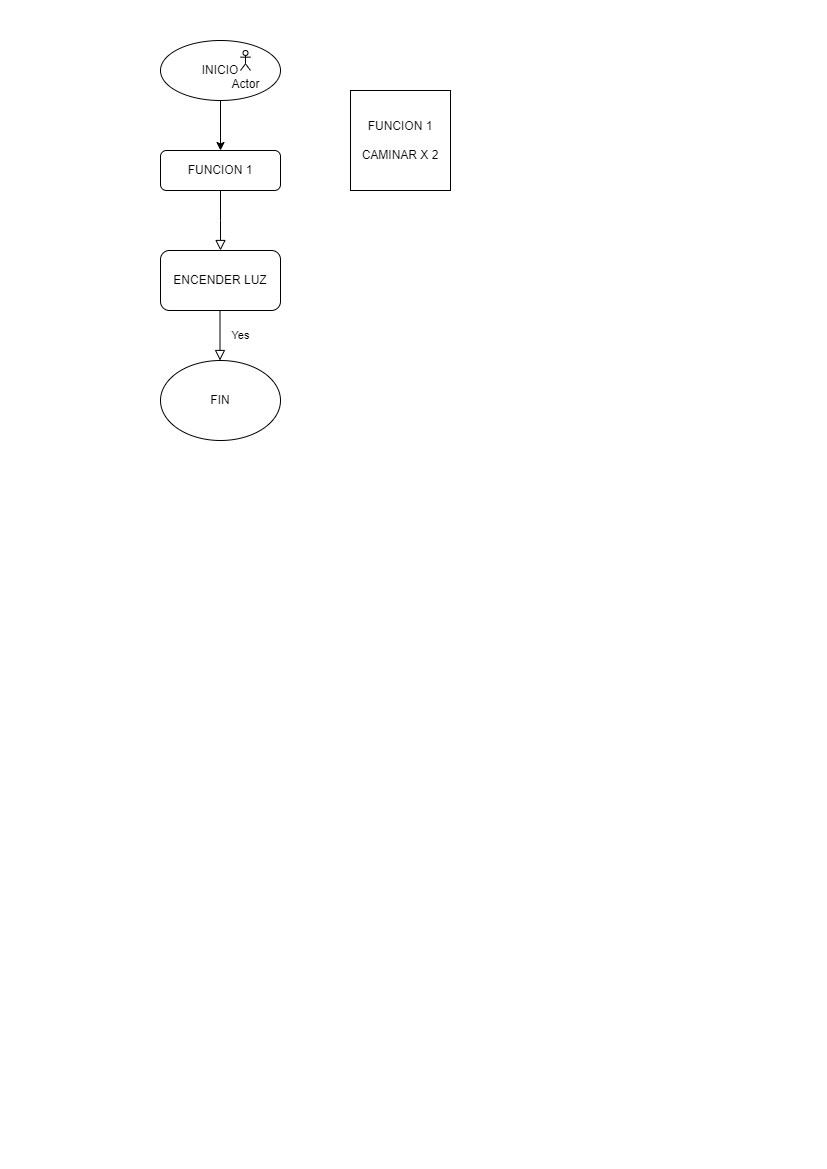

The diagram above was exported from draw.io. Its source (the exported page's mxGraphModel, read from the mxfile embedded in the PNG):
<mxGraphModel dx="1290" dy="653" grid="1" gridSize="10" guides="1" tooltips="1" connect="1" arrows="1" fold="1" page="1" pageScale="1" pageWidth="827" pageHeight="1169" math="0" shadow="0">
  <root>
    <mxCell id="WIyWlLk6GJQsqaUBKTNV-0" />
    <mxCell id="WIyWlLk6GJQsqaUBKTNV-1" parent="WIyWlLk6GJQsqaUBKTNV-0" />
    <mxCell id="WIyWlLk6GJQsqaUBKTNV-2" value="" style="rounded=0;html=1;jettySize=auto;orthogonalLoop=1;fontSize=11;endArrow=block;endFill=0;endSize=8;strokeWidth=1;shadow=0;labelBackgroundColor=none;edgeStyle=orthogonalEdgeStyle;" parent="WIyWlLk6GJQsqaUBKTNV-1" source="WIyWlLk6GJQsqaUBKTNV-3" edge="1">
      <mxGeometry relative="1" as="geometry">
        <mxPoint x="220" y="250" as="targetPoint" />
      </mxGeometry>
    </mxCell>
    <mxCell id="WIyWlLk6GJQsqaUBKTNV-3" value="FUNCION 1" style="rounded=1;whiteSpace=wrap;html=1;fontSize=12;glass=0;strokeWidth=1;shadow=0;" parent="WIyWlLk6GJQsqaUBKTNV-1" vertex="1">
      <mxGeometry x="160" y="150" width="120" height="40" as="geometry" />
    </mxCell>
    <mxCell id="WIyWlLk6GJQsqaUBKTNV-4" value="Yes" style="rounded=0;html=1;jettySize=auto;orthogonalLoop=1;fontSize=11;endArrow=block;endFill=0;endSize=8;strokeWidth=1;shadow=0;labelBackgroundColor=none;edgeStyle=orthogonalEdgeStyle;" parent="WIyWlLk6GJQsqaUBKTNV-1" edge="1">
      <mxGeometry y="20" relative="1" as="geometry">
        <mxPoint as="offset" />
        <mxPoint x="219.5" y="310" as="sourcePoint" />
        <mxPoint x="219.5" y="360" as="targetPoint" />
      </mxGeometry>
    </mxCell>
    <mxCell id="08_1MnPw9ZqSUonPi-5E-1" style="edgeStyle=orthogonalEdgeStyle;rounded=0;orthogonalLoop=1;jettySize=auto;html=1;entryX=0.5;entryY=0;entryDx=0;entryDy=0;" parent="WIyWlLk6GJQsqaUBKTNV-1" source="08_1MnPw9ZqSUonPi-5E-0" target="WIyWlLk6GJQsqaUBKTNV-3" edge="1">
      <mxGeometry relative="1" as="geometry" />
    </mxCell>
    <mxCell id="08_1MnPw9ZqSUonPi-5E-0" value="INICIO" style="ellipse;whiteSpace=wrap;html=1;" parent="WIyWlLk6GJQsqaUBKTNV-1" vertex="1">
      <mxGeometry x="160" y="40" width="120" height="60" as="geometry" />
    </mxCell>
    <mxCell id="08_1MnPw9ZqSUonPi-5E-2" value="Actor" style="shape=umlActor;verticalLabelPosition=bottom;verticalAlign=top;html=1;outlineConnect=0;" parent="WIyWlLk6GJQsqaUBKTNV-1" vertex="1">
      <mxGeometry x="240" y="50" width="10" height="20" as="geometry" />
    </mxCell>
    <mxCell id="-fEUGIVPViNvE2BzPVeb-0" value="FUNCION 1&lt;div&gt;&lt;br&gt;&lt;/div&gt;&lt;div&gt;CAMINAR X 2&lt;/div&gt;" style="whiteSpace=wrap;html=1;aspect=fixed;" vertex="1" parent="WIyWlLk6GJQsqaUBKTNV-1">
      <mxGeometry x="350" y="90" width="100" height="100" as="geometry" />
    </mxCell>
    <mxCell id="-fEUGIVPViNvE2BzPVeb-2" value="ENCENDER LUZ" style="rounded=1;whiteSpace=wrap;html=1;" vertex="1" parent="WIyWlLk6GJQsqaUBKTNV-1">
      <mxGeometry x="160" y="250" width="120" height="60" as="geometry" />
    </mxCell>
    <mxCell id="-fEUGIVPViNvE2BzPVeb-3" value="FIN" style="ellipse;whiteSpace=wrap;html=1;" vertex="1" parent="WIyWlLk6GJQsqaUBKTNV-1">
      <mxGeometry x="160" y="360" width="120" height="80" as="geometry" />
    </mxCell>
  </root>
</mxGraphModel>